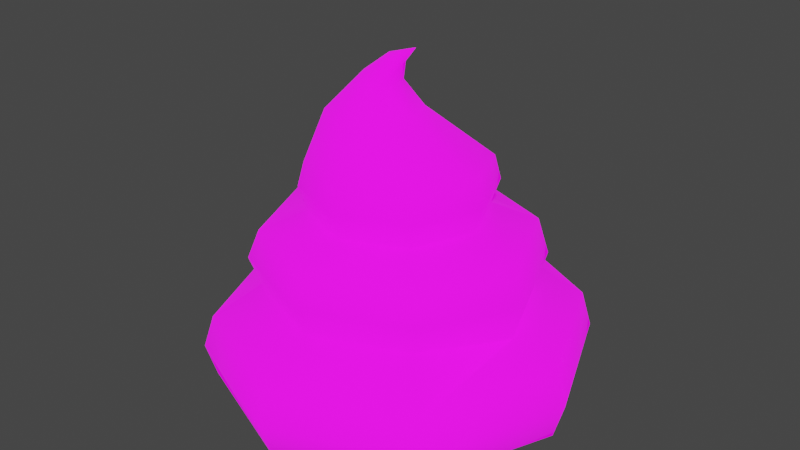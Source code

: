 # Source: cartoon-poop-hoax-props-shit.blend  (saved by Blender 2.92.15; exported with 4.5.12 LTS)
import bpy
from mathutils import Matrix  # noqa: F401  (used for matrix-valued properties, if any)

bpy.ops.wm.read_factory_settings(use_empty=True)
scene = bpy.context.scene
scene.name = 'Scene'

# ---- collections
col_collection = bpy.data.collections.new('Collection'); scene.collection.children.link(col_collection)

# ---- images (referenced by path relative to the original .blend; pixels are not part of the script)
import os
ASSET_DIR = os.environ.get("B2B_ASSET_DIR", "")  # directory of the original .blend (textures are referenced by path, not embedded)
HERE = os.path.dirname(os.path.abspath(__file__))  # packed textures are extracted next to this script under _unpacked/

def load_image(name, relpath, width, height, colorspace="sRGB"):
    """Load a texture the original file referenced (path relative to the .blend, or extracted next to this script)."""
    p = next((c for c in (os.path.join(HERE, relpath), os.path.join(ASSET_DIR, relpath)) if relpath and os.path.exists(c)), "")
    if p:
        img = bpy.data.images.load(p, check_existing=True)
        img.name = name
    else:  # same state as the original file: an image datablock whose file is absent (Cycles renders it pink)
        img = bpy.data.images.new(name, width, height)
        img.source = "FILE"
        img.filepath = "//" + (relpath or name)
    img.colorspace_settings.name = colorspace
    return img
img_jn_bian01_png = load_image('jn_bian01.png', 'textures/jn_bian01.png', 1024, 1024, 'sRGB')
img_jn_bian01_png_001 = load_image('jn_bian01.png.001', 'textures/jn_bian01.png', 1024, 1024, 'Linear Rec.709')

# ---- materials (node trees are filled in below, after node groups)
mat_material__86 = bpy.data.materials.new('Material__86')
mat_material__86.use_transparent_shadow = False

# ---- material node trees
mat_material__86.use_nodes = True; mat_material__86.node_tree.nodes.clear()
_N = mat_material__86.node_tree.nodes; _L = mat_material__86.node_tree.links
n0 = _N.new('ShaderNodeBsdfPrincipled'); n0.name = 'Principled BSDF'; n0.location = (10, 300)
n0.distribution = 'GGX'
n0.subsurface_method = 'BURLEY'
n0.inputs[2].default_value = 1.0
n0.inputs[3].default_value = 1.45
n0.inputs[28].default_value = 1.0
n1 = _N.new('ShaderNodeOutputMaterial'); n1.name = 'Material Output'; n1.location = (300, 300)
n2 = _N.new('ShaderNodeTexImage'); n2.name = 'Image Texture'; n2.location = (0, 0)
n2.image = img_jn_bian01_png
n3 = _N.new('ShaderNodeTexImage'); n3.name = 'Image Texture.001'; n3.location = (0, 0)
n3.image = img_jn_bian01_png_001
n4 = _N.new('ShaderNodeTexImage'); n4.name = 'Image Texture.002'; n4.location = (0, 0)
_L.new(n0.outputs[0], n1.inputs[0])
_L.new(n2.outputs[0], n0.inputs[0])
_L.new(n3.outputs[0], n0.inputs[27])
n1.is_active_output = True

# ---- world
world_world = bpy.data.worlds.new('World'); scene.world = world_world
world_world.use_nodes = True; world_world.node_tree.nodes.clear()
_N = world_world.node_tree.nodes; _L = world_world.node_tree.links
n0 = _N.new('ShaderNodeOutputWorld'); n0.name = 'World Output'; n0.location = (300, 300)
n1 = _N.new('ShaderNodeBackground'); n1.name = 'Background'; n1.location = (10, 300)
n1.inputs[0].default_value = (0.05088, 0.05088, 0.05088, 1.0)
_L.new(n1.outputs[0], n0.inputs[0])
n0.is_active_output = True
world_world.color = (0.05088, 0.05088, 0.05088)
world_world.use_sun_shadow = False
world_world.sun_shadow_jitter_overblur = 0.0

# ---- meshes
me_000_0_0 = bpy.data.meshes.new('000-0-0')
me_000_0_0.from_pydata([(-0.4771, 4.128, 0.0), (2.258, 2.993, 0.0), (-0.4771, 0.2654, 2.123), (3.393, 0.2654, 0.0), (4.07, 4.805, 0.6274), (5.948, 0.2654, 0.6274), (4.329, 5.064, 1.918), (-0.4771, 6.684, 0.6274), (2.258, -2.469, 0.0), (-0.4771, -3.604, 0.0), (-3.205, -2.469, 0.0), (-0.4771, -6.16, 0.6274), (4.07, -4.281, 0.6274), (-4.34, 0.2654, 0.0), (-3.205, 2.993, 0.0), (-6.896, 0.2654, 0.6274), (-5.017, 4.805, 0.6274), (-5.017, -4.281, 0.6274), (-0.4771, -6.531, 1.792), (-5.276, -4.54, 1.792), (-7.267, 0.2654, 1.792), (-5.276, 5.064, 2.105), (-0.4771, 7.056, 2.105), (4.07, 4.805, 3.215), (6.32, 0.2654, 1.918), (4.329, -4.54, 1.792), (-0.4771, -6.16, 2.968), (-5.017, -4.281, 2.968), (-6.896, 0.2654, 2.968), (-5.017, 4.805, 3.559), (-0.4771, 6.684, 3.559), (-3.789, 3.578, 4.162), (-0.4771, 4.951, 4.162), (2.842, 3.578, 3.601), (5.948, 0.2654, 3.215), (4.07, -4.281, 2.968), (2.842, -3.053, 4.162), (-0.4771, -4.427, 4.162), (-3.789, -3.053, 4.162), (-5.163, 0.2654, 4.162), (-4.075, -3.339, 5.194), (-0.4771, -4.832, 5.194), (-3.789, -3.053, 6.213), (-0.4771, -4.427, 6.213), (3.127, -3.339, 5.194), (-5.568, 0.2654, 5.194), (-4.075, 3.863, 5.146), (-0.4771, 5.356, 5.146), (3.127, 3.863, 4.892), (4.216, 0.2654, 3.601), (4.621, 0.2654, 4.892), (2.842, 3.578, 6.213), (-0.4771, 4.951, 6.123), (-3.789, 3.578, 6.123), (-5.163, 0.2654, 6.213), (-2.621, -1.885, 6.895), (-0.4771, -2.768, 6.895), (1.674, -1.885, 6.895), (2.842, -3.053, 6.213), (4.216, 0.2654, 6.213), (1.674, 2.409, 6.895), (2.556, 0.2654, 6.895), (1.886, 2.622, 7.758), (2.868, 0.2654, 7.758), (-0.4771, 3.292, 6.66), (-0.4771, 3.604, 7.631), (-2.833, 2.622, 7.631), (-2.621, 2.409, 6.66), (-3.504, 0.2654, 6.895), (-2.833, -2.098, 7.758), (-3.816, 0.2654, 7.758), (-2.674, 2.462, 8.614), (-0.4771, 3.372, 8.614), (1.727, 2.462, 8.614), (-1.194, 1.467, 10.33), (-2.322, 1.002, 10.33), (-2.794, -0.1329, 10.33), (-3.583, 0.2654, 8.614), (-2.322, -1.261, 10.33), (-2.674, -1.938, 8.614), (-1.194, -1.733, 10.33), (-1.619, -0.4648, 11.35), (-1.818, 0.09279, 11.39), (-1.619, 0.6437, 11.35), (-1.128, 0.8495, 11.26), (-0.0589, 1.002, 10.33), (2.636, 0.2654, 8.614), (1.727, -1.938, 8.614), (1.886, -2.098, 7.758), (-0.4771, -3.08, 7.758), (-0.4771, -2.848, 8.614), (-0.0589, -1.261, 10.33), (-1.128, -0.6705, 11.26), (-0.8687, 0.06624, 12.04), (-0.9483, 0.3118, 12.09), (-0.8687, 0.5641, 12.04), (-0.6828, 0.6504, 11.93), (-0.0589, 0.5375, 12.35), (-0.6828, -0.02004, 11.93), (-0.643, -0.4648, 11.18), (-0.4903, 0.06624, 11.82), (-0.4107, 0.3118, 11.78), (-0.4903, 0.5641, 11.82), (-0.4439, 0.09279, 11.14), (-0.643, 0.6437, 11.18), (0.4057, -0.1329, 10.33)], [], [(0, 1, 2), (2, 1, 3), (1, 4, 3), (3, 4, 5), (5, 4, 6), (6, 4, 7), (4, 1, 7), (1, 0, 7), (5, 8, 3), (3, 8, 2), (8, 9, 2), (2, 9, 10), (10, 9, 11), (11, 9, 12), (9, 8, 12), (12, 8, 5), (10, 13, 2), (2, 13, 14), (13, 15, 14), (15, 16, 14), (16, 0, 14), (7, 0, 16), (0, 2, 14), (15, 13, 17), (13, 10, 17), (10, 11, 17), (11, 18, 17), (18, 19, 17), (17, 19, 15), (19, 20, 15), (15, 20, 16), (20, 21, 16), (16, 21, 7), (21, 22, 7), (7, 22, 6), (22, 23, 6), (23, 24, 6), (6, 24, 5), (24, 25, 5), (5, 25, 12), (12, 25, 11), (11, 25, 18), (25, 26, 18), (26, 27, 18), (18, 27, 19), (27, 28, 19), (19, 28, 20), (20, 28, 21), (28, 29, 21), (21, 29, 30), (29, 31, 30), (31, 32, 30), (30, 32, 23), (32, 33, 23), (33, 34, 23), (23, 34, 24), (34, 35, 24), (24, 35, 25), (25, 35, 26), (35, 36, 26), (36, 37, 26), (26, 37, 27), (37, 38, 27), (27, 38, 28), (38, 39, 28), (28, 39, 29), (39, 31, 29), (21, 30, 22), (30, 23, 22), (39, 38, 40), (38, 41, 40), (40, 41, 42), (42, 41, 43), (43, 41, 44), (41, 37, 44), (44, 37, 36), (38, 37, 41), (42, 45, 40), (40, 45, 39), (39, 45, 31), (45, 46, 31), (31, 46, 32), (46, 47, 32), (47, 48, 32), (32, 48, 33), (48, 49, 33), (33, 49, 34), (34, 49, 35), (35, 49, 36), (49, 50, 36), (36, 50, 44), (49, 48, 50), (50, 48, 51), (48, 47, 51), (51, 47, 52), (47, 46, 52), (52, 46, 53), (46, 45, 53), (53, 45, 54), (45, 42, 54), (54, 42, 55), (55, 42, 56), (42, 43, 56), (56, 43, 57), (57, 43, 58), (43, 44, 58), (58, 44, 59), (44, 50, 59), (50, 51, 59), (51, 60, 59), (59, 60, 61), (60, 62, 61), (62, 63, 61), (63, 57, 61), (57, 58, 61), (61, 58, 59), (51, 64, 60), (60, 64, 65), (65, 64, 66), (64, 67, 66), (66, 67, 68), (67, 53, 68), (53, 54, 68), (54, 55, 68), (55, 69, 68), (69, 70, 68), (68, 70, 66), (70, 71, 66), (71, 72, 66), (66, 72, 65), (72, 62, 65), (65, 62, 60), (51, 52, 64), (64, 52, 67), (52, 53, 67), (72, 73, 62), (73, 63, 62), (73, 72, 74), (74, 72, 75), (72, 71, 75), (75, 71, 76), (71, 77, 76), (76, 77, 78), (77, 79, 78), (79, 80, 78), (80, 81, 78), (78, 81, 76), (81, 82, 76), (82, 83, 76), (76, 83, 75), (83, 84, 75), (75, 84, 74), (84, 85, 74), (74, 85, 73), (85, 86, 73), (73, 86, 63), (86, 87, 63), (87, 88, 63), (63, 88, 57), (57, 88, 56), (88, 89, 56), (56, 89, 55), (55, 89, 69), (89, 79, 69), (69, 79, 70), (79, 77, 70), (70, 77, 71), (79, 89, 90), (89, 88, 90), (88, 87, 90), (87, 91, 90), (90, 91, 80), (91, 92, 80), (80, 92, 81), (92, 93, 81), (93, 94, 81), (81, 94, 82), (94, 95, 82), (82, 95, 83), (95, 96, 83), (83, 96, 84), (79, 90, 80), (96, 95, 97), (95, 94, 97), (94, 93, 97), (97, 93, 98), (93, 92, 98), (98, 92, 99), (92, 91, 99), (99, 100, 98), (98, 100, 97), (100, 101, 97), (97, 101, 102), (101, 103, 102), (103, 104, 102), (102, 104, 84), (104, 85, 84), (100, 99, 101), (101, 99, 103), (99, 105, 103), (103, 105, 104), (104, 105, 85), (85, 105, 86), (86, 105, 87), (87, 105, 91), (105, 99, 91), (97, 102, 96), (102, 84, 96)])
me_000_0_0.polygons.foreach_set('use_smooth', [True] * 208)
_uv = me_000_0_0.uv_layers.new(name='UV0')
_uv.uv.foreach_set('vector', [0.5001, 0.09396, 0.6761, 0.09396, 0.5001, 0.0354, 0.5001, 0.0354, 0.6761, 0.09396, 0.7491, 0.09396, 0.6761, 0.09396, 0.7926, 0.1344, 0.7491, 0.09396, 0.7491, 0.09396, 0.7926, 0.1344, 0.9138, 0.1344, 0.9138, 0.1344, 0.7926, 0.1344, 0.7926, 0.2099, 0.7926, 0.2099, 0.7926, 0.1344, 0.5001, 0.1344, 0.7926, 0.1344, 0.6761, 0.09396, 0.5001, 0.1344, 0.6761, 0.09396, 0.5001, 0.09396, 0.5001, 0.1344, 0.9138, 0.1344, 0.6761, 0.09396, 0.7491, 0.09396, 0.7491, 0.09396, 0.6761, 0.09396, 0.5001, 0.0354, 0.6761, 0.09396, 0.5001, 0.09396, 0.5001, 0.0354, 0.5001, 0.0354, 0.5001, 0.09396, 0.3239, 0.09396, 0.3239, 0.09396, 0.5001, 0.09396, 0.5001, 0.1344, 0.5001, 0.1344, 0.5001, 0.09396, 0.7926, 0.1344, 0.5001, 0.09396, 0.6761, 0.09396, 0.7926, 0.1344, 0.7926, 0.1344, 0.6761, 0.09396, 0.9138, 0.1344, 0.3239, 0.09396, 0.2509, 0.09396, 0.5001, 0.0354, 0.5001, 0.0354, 0.2509, 0.09396, 0.3239, 0.09396, 0.2509, 0.09396, 0.0862, 0.1344, 0.3239, 0.09396, 0.0862, 0.1344, 0.2074, 0.1344, 0.3239, 0.09396, 0.2074, 0.1344, 0.5001, 0.09396, 0.3239, 0.09396, 0.5001, 0.1344, 0.5001, 0.09396, 0.2074, 0.1344, 0.5001, 0.09396, 0.5001, 0.0354, 0.3239, 0.09396, 0.0862, 0.1344, 0.2509, 0.09396, 0.2074, 0.1344, 0.2509, 0.09396, 0.3239, 0.09396, 0.2074, 0.1344, 0.3239, 0.09396, 0.5001, 0.1344, 0.2074, 0.1344, 0.5001, 0.1344, 0.5001, 0.2099, 0.2074, 0.1344, 0.5001, 0.2099, 0.2074, 0.2099, 0.2074, 0.1344, 0.2074, 0.1344, 0.2074, 0.2099, 0.0862, 0.1344, 0.2074, 0.2099, 0.0862, 0.2099, 0.0862, 0.1344, 0.0862, 0.1344, 0.0862, 0.2099, 0.2074, 0.1344, 0.0862, 0.2099, 0.2074, 0.2099, 0.2074, 0.1344, 0.2074, 0.1344, 0.2074, 0.2099, 0.5001, 0.1344, 0.2074, 0.2099, 0.5001, 0.2099, 0.5001, 0.1344, 0.5001, 0.1344, 0.5001, 0.2099, 0.7926, 0.2099, 0.5001, 0.2099, 0.7926, 0.2853, 0.7926, 0.2099, 0.7926, 0.2853, 0.9138, 0.2099, 0.7926, 0.2099, 0.7926, 0.2099, 0.9138, 0.2099, 0.9138, 0.1344, 0.9138, 0.2099, 0.7926, 0.2099, 0.9138, 0.1344, 0.9138, 0.1344, 0.7926, 0.2099, 0.7926, 0.1344, 0.7926, 0.1344, 0.7926, 0.2099, 0.5001, 0.1344, 0.5001, 0.1344, 0.7926, 0.2099, 0.5001, 0.2099, 0.7926, 0.2099, 0.5001, 0.2853, 0.5001, 0.2099, 0.5001, 0.2853, 0.2074, 0.2853, 0.5001, 0.2099, 0.5001, 0.2099, 0.2074, 0.2853, 0.2074, 0.2099, 0.2074, 0.2853, 0.0862, 0.2853, 0.2074, 0.2099, 0.2074, 0.2099, 0.0862, 0.2853, 0.0862, 0.2099, 0.0862, 0.2099, 0.0862, 0.2853, 0.2074, 0.2099, 0.0862, 0.2853, 0.2074, 0.2853, 0.2074, 0.2099, 0.2074, 0.2099, 0.2074, 0.2853, 0.5001, 0.2853, 0.2074, 0.2853, 0.2864, 0.3623, 0.5001, 0.2853, 0.2864, 0.3623, 0.5001, 0.3623, 0.5001, 0.2853, 0.5001, 0.2853, 0.5001, 0.3623, 0.7926, 0.2853, 0.5001, 0.3623, 0.7136, 0.3623, 0.7926, 0.2853, 0.7136, 0.3623, 0.9138, 0.2853, 0.7926, 0.2853, 0.7926, 0.2853, 0.9138, 0.2853, 0.9138, 0.2099, 0.9138, 0.2853, 0.7926, 0.2853, 0.9138, 0.2099, 0.9138, 0.2099, 0.7926, 0.2853, 0.7926, 0.2099, 0.7926, 0.2099, 0.7926, 0.2853, 0.5001, 0.2853, 0.7926, 0.2853, 0.7136, 0.3623, 0.5001, 0.2853, 0.7136, 0.3623, 0.5001, 0.3623, 0.5001, 0.2853, 0.5001, 0.2853, 0.5001, 0.3623, 0.2074, 0.2853, 0.5001, 0.3623, 0.2864, 0.3623, 0.2074, 0.2853, 0.2074, 0.2853, 0.2864, 0.3623, 0.0862, 0.2853, 0.2864, 0.3623, 0.1979, 0.3623, 0.0862, 0.2853, 0.0862, 0.2853, 0.1979, 0.3623, 0.2074, 0.2853, 0.1979, 0.3623, 0.2864, 0.3623, 0.2074, 0.2853, 0.2074, 0.2099, 0.5001, 0.2853, 0.5001, 0.2099, 0.5001, 0.2853, 0.7926, 0.2853, 0.5001, 0.2099, 0.1979, 0.3623, 0.2864, 0.3623, 0.2864, 0.4284, 0.2864, 0.3623, 0.5001, 0.4284, 0.2864, 0.4284, 0.2864, 0.4284, 0.5001, 0.4284, 0.2864, 0.4946, 0.2864, 0.4946, 0.5001, 0.4284, 0.5001, 0.4946, 0.5001, 0.4946, 0.5001, 0.4284, 0.7136, 0.4284, 0.5001, 0.4284, 0.5001, 0.3623, 0.7136, 0.4284, 0.7136, 0.4284, 0.5001, 0.3623, 0.7136, 0.3623, 0.2864, 0.3623, 0.5001, 0.3623, 0.5001, 0.4284, 0.2864, 0.4946, 0.1979, 0.4284, 0.2864, 0.4284, 0.2864, 0.4284, 0.1979, 0.4284, 0.1979, 0.3623, 0.1979, 0.3623, 0.1979, 0.4284, 0.2864, 0.3623, 0.1979, 0.4284, 0.2864, 0.4284, 0.2864, 0.3623, 0.2864, 0.3623, 0.2864, 0.4284, 0.5001, 0.3623, 0.2864, 0.4284, 0.5001, 0.4284, 0.5001, 0.3623, 0.5001, 0.4284, 0.7136, 0.4284, 0.5001, 0.3623, 0.5001, 0.3623, 0.7136, 0.4284, 0.7136, 0.3623, 0.7136, 0.4284, 0.8021, 0.3623, 0.7136, 0.3623, 0.7136, 0.3623, 0.8021, 0.3623, 0.9138, 0.2853, 0.9138, 0.2853, 0.8021, 0.3623, 0.7926, 0.2853, 0.7926, 0.2853, 0.8021, 0.3623, 0.7136, 0.3623, 0.8021, 0.3623, 0.8021, 0.4284, 0.7136, 0.3623, 0.7136, 0.3623, 0.8021, 0.4284, 0.7136, 0.4284, 0.8021, 0.3623, 0.7136, 0.4284, 0.8021, 0.4284, 0.8021, 0.4284, 0.7136, 0.4284, 0.7136, 0.4946, 0.7136, 0.4284, 0.5001, 0.4284, 0.7136, 0.4946, 0.7136, 0.4946, 0.5001, 0.4284, 0.5001, 0.4946, 0.5001, 0.4284, 0.2864, 0.4284, 0.5001, 0.4946, 0.5001, 0.4946, 0.2864, 0.4284, 0.2864, 0.4946, 0.2864, 0.4284, 0.1979, 0.4284, 0.2864, 0.4946, 0.2864, 0.4946, 0.1979, 0.4284, 0.1979, 0.4946, 0.1979, 0.4284, 0.2864, 0.4946, 0.1979, 0.4946, 0.1979, 0.4946, 0.2864, 0.4946, 0.3582, 0.5481, 0.3582, 0.5481, 0.2864, 0.4946, 0.5001, 0.5481, 0.2864, 0.4946, 0.5001, 0.4946, 0.5001, 0.5481, 0.5001, 0.5481, 0.5001, 0.4946, 0.6418, 0.5481, 0.6418, 0.5481, 0.5001, 0.4946, 0.7136, 0.4946, 0.5001, 0.4946, 0.7136, 0.4284, 0.7136, 0.4946, 0.7136, 0.4946, 0.7136, 0.4284, 0.8021, 0.4946, 0.7136, 0.4284, 0.8021, 0.4284, 0.8021, 0.4946, 0.8021, 0.4284, 0.7136, 0.4946, 0.8021, 0.4946, 0.7136, 0.4946, 0.6418, 0.5481, 0.8021, 0.4946, 0.8021, 0.4946, 0.6418, 0.5481, 0.7006, 0.5481, 0.6418, 0.5481, 0.6418, 0.5987, 0.7006, 0.5481, 0.6418, 0.5987, 0.7006, 0.5987, 0.7006, 0.5481, 0.7006, 0.5987, 0.6418, 0.5481, 0.7006, 0.5481, 0.6418, 0.5481, 0.7136, 0.4946, 0.7006, 0.5481, 0.7006, 0.5481, 0.7136, 0.4946, 0.8021, 0.4946, 0.7136, 0.4946, 0.5001, 0.5481, 0.6418, 0.5481, 0.6418, 0.5481, 0.5001, 0.5481, 0.5001, 0.5987, 0.5001, 0.5987, 0.5001, 0.5481, 0.3582, 0.5987, 0.5001, 0.5481, 0.3582, 0.5481, 0.3582, 0.5987, 0.3582, 0.5987, 0.3582, 0.5481, 0.2994, 0.5481, 0.3582, 0.5481, 0.2864, 0.4946, 0.2994, 0.5481, 0.2864, 0.4946, 0.1979, 0.4946, 0.2994, 0.5481, 0.1979, 0.4946, 0.3582, 0.5481, 0.2994, 0.5481, 0.3582, 0.5481, 0.3582, 0.5987, 0.2994, 0.5481, 0.3582, 0.5987, 0.2994, 0.5987, 0.2994, 0.5481, 0.2994, 0.5481, 0.2994, 0.5987, 0.3582, 0.5987, 0.2994, 0.5987, 0.3582, 0.6493, 0.3582, 0.5987, 0.3582, 0.6493, 0.5001, 0.6493, 0.3582, 0.5987, 0.3582, 0.5987, 0.5001, 0.6493, 0.5001, 0.5987, 0.5001, 0.6493, 0.6418, 0.5987, 0.5001, 0.5987, 0.5001, 0.5987, 0.6418, 0.5987, 0.6418, 0.5481, 0.7136, 0.4946, 0.5001, 0.4946, 0.5001, 0.5481, 0.5001, 0.5481, 0.5001, 0.4946, 0.3582, 0.5481, 0.5001, 0.4946, 0.2864, 0.4946, 0.3582, 0.5481, 0.5001, 0.6493, 0.6418, 0.6493, 0.6418, 0.5987, 0.6418, 0.6493, 0.7006, 0.5987, 0.6418, 0.5987, 0.6418, 0.6493, 0.5001, 0.6493, 0.4537, 0.7597, 0.4537, 0.7597, 0.5001, 0.6493, 0.3808, 0.7597, 0.5001, 0.6493, 0.3582, 0.6493, 0.3808, 0.7597, 0.3808, 0.7597, 0.3582, 0.6493, 0.3506, 0.7597, 0.3582, 0.6493, 0.2994, 0.6493, 0.3506, 0.7597, 0.3506, 0.7597, 0.2994, 0.6493, 0.3808, 0.7597, 0.2994, 0.6493, 0.3582, 0.6493, 0.3808, 0.7597, 0.3582, 0.6493, 0.4537, 0.7597, 0.3808, 0.7597, 0.4537, 0.7597, 0.4481, 0.8329, 0.3808, 0.7597, 0.3808, 0.7597, 0.4481, 0.8329, 0.3506, 0.7597, 0.4481, 0.8329, 0.433, 0.8329, 0.3506, 0.7597, 0.433, 0.8329, 0.4481, 0.8329, 0.3506, 0.7597, 0.3506, 0.7597, 0.4481, 0.8329, 0.3808, 0.7597, 0.4481, 0.8329, 0.4846, 0.8329, 0.3808, 0.7597, 0.3808, 0.7597, 0.4846, 0.8329, 0.4537, 0.7597, 0.4846, 0.8329, 0.5267, 0.7597, 0.4537, 0.7597, 0.4537, 0.7597, 0.5267, 0.7597, 0.6418, 0.6493, 0.5267, 0.7597, 0.7006, 0.6493, 0.6418, 0.6493, 0.6418, 0.6493, 0.7006, 0.6493, 0.7006, 0.5987, 0.7006, 0.6493, 0.6418, 0.6493, 0.7006, 0.5987, 0.6418, 0.6493, 0.6418, 0.5987, 0.7006, 0.5987, 0.7006, 0.5987, 0.6418, 0.5987, 0.6418, 0.5481, 0.6418, 0.5481, 0.6418, 0.5987, 0.5001, 0.5481, 0.6418, 0.5987, 0.5001, 0.5987, 0.5001, 0.5481, 0.5001, 0.5481, 0.5001, 0.5987, 0.3582, 0.5481, 0.3582, 0.5481, 0.5001, 0.5987, 0.3582, 0.5987, 0.5001, 0.5987, 0.3582, 0.6493, 0.3582, 0.5987, 0.3582, 0.5987, 0.3582, 0.6493, 0.2994, 0.5987, 0.3582, 0.6493, 0.2994, 0.6493, 0.2994, 0.5987, 0.2994, 0.5987, 0.2994, 0.6493, 0.3582, 0.6493, 0.3582, 0.6493, 0.5001, 0.5987, 0.5001, 0.6493, 0.5001, 0.5987, 0.6418, 0.5987, 0.5001, 0.6493, 0.6418, 0.5987, 0.6418, 0.6493, 0.5001, 0.6493, 0.6418, 0.6493, 0.5267, 0.7597, 0.5001, 0.6493, 0.5001, 0.6493, 0.5267, 0.7597, 0.4537, 0.7597, 0.5267, 0.7597, 0.4846, 0.8329, 0.4537, 0.7597, 0.4537, 0.7597, 0.4846, 0.8329, 0.4481, 0.8329, 0.4846, 0.8329, 0.4818, 0.8694, 0.4481, 0.8329, 0.4818, 0.8694, 0.4742, 0.8694, 0.4481, 0.8329, 0.4481, 0.8329, 0.4742, 0.8694, 0.433, 0.8329, 0.4742, 0.8694, 0.4818, 0.8694, 0.433, 0.8329, 0.433, 0.8329, 0.4818, 0.8694, 0.4481, 0.8329, 0.4818, 0.8694, 0.5001, 0.8694, 0.4481, 0.8329, 0.4481, 0.8329, 0.5001, 0.8694, 0.4846, 0.8329, 0.3582, 0.6493, 0.5001, 0.6493, 0.4537, 0.7597, 0.5001, 0.8694, 0.4818, 0.8694, 0.5155, 0.906, 0.4818, 0.8694, 0.4742, 0.8694, 0.5155, 0.906, 0.4742, 0.8694, 0.4818, 0.8694, 0.5155, 0.906, 0.5155, 0.906, 0.4818, 0.8694, 0.5001, 0.8694, 0.4818, 0.8694, 0.4846, 0.8329, 0.5001, 0.8694, 0.5001, 0.8694, 0.4846, 0.8329, 0.5211, 0.8329, 0.4846, 0.8329, 0.5267, 0.7597, 0.5211, 0.8329, 0.5211, 0.8329, 0.5183, 0.8694, 0.5001, 0.8694, 0.5001, 0.8694, 0.5183, 0.8694, 0.5155, 0.906, 0.5183, 0.8694, 0.5258, 0.8694, 0.5155, 0.906, 0.5155, 0.906, 0.5258, 0.8694, 0.5183, 0.8694, 0.5258, 0.8694, 0.5362, 0.8329, 0.5183, 0.8694, 0.5362, 0.8329, 0.5211, 0.8329, 0.5183, 0.8694, 0.5183, 0.8694, 0.5211, 0.8329, 0.4846, 0.8329, 0.5211, 0.8329, 0.5267, 0.7597, 0.4846, 0.8329, 0.5183, 0.8694, 0.5211, 0.8329, 0.5258, 0.8694, 0.5258, 0.8694, 0.5211, 0.8329, 0.5362, 0.8329, 0.5211, 0.8329, 0.5569, 0.7597, 0.5362, 0.8329, 0.5362, 0.8329, 0.5569, 0.7597, 0.5211, 0.8329, 0.5211, 0.8329, 0.5569, 0.7597, 0.5267, 0.7597, 0.5267, 0.7597, 0.5569, 0.7597, 0.7006, 0.6493, 0.7006, 0.6493, 0.5569, 0.7597, 0.6418, 0.6493, 0.6418, 0.6493, 0.5569, 0.7597, 0.5267, 0.7597, 0.5569, 0.7597, 0.5211, 0.8329, 0.5267, 0.7597, 0.5155, 0.906, 0.5183, 0.8694, 0.5001, 0.8694, 0.5183, 0.8694, 0.4846, 0.8329, 0.5001, 0.8694])
me_000_0_0.materials.append(mat_material__86)
me_000_0_0.use_remesh_fix_poles = True
me_000_0_0.use_remesh_preserve_attributes = False
me_000_0_0.use_mirror_vertex_groups = False
me_000_0_0.update()
me_000_0_0.normals_split_custom_set([tuple(v) for v in zip(*[iter([3.109e-05, -0.03939, -0.9992, -0.02781, -0.02781, -0.9992, 0.0001194, -0.0001194, -1.0, 0.0001194, -0.0001194, -1.0, -0.02781, -0.02781, -0.9992, -0.03913, 0.0002442, -0.9992, -0.02781, -0.02781, -0.9992, 0.5301, 0.5301, -0.6618, -0.03913, 0.0002442, -0.9992, -0.03913, 0.0002442, -0.9992, 0.5301, 0.5301, -0.6618, 0.7439, -2.922e-06, -0.6683, 0.7439, -2.922e-06, -0.6683, 0.5301, 0.5301, -0.6618, 0.7071, 0.7071, -0.00217, 0.7071, 0.7071, -0.00217, 0.5301, 0.5301, -0.6618, 8.195e-06, 0.7555, -0.6552, 0.5301, 0.5301, -0.6618, -0.02781, -0.02781, -0.9992, 8.195e-06, 0.7555, -0.6552, -0.02781, -0.02781, -0.9992, 3.109e-05, -0.03939, -0.9992, 8.195e-06, 0.7555, -0.6552, 0.7439, -2.922e-06, -0.6683, -0.02782, 0.02783, -0.9992, -0.03913, 0.0002442, -0.9992, -0.03913, 0.0002442, -0.9992, -0.02782, 0.02783, -0.9992, 0.0001194, -0.0001194, -1.0, -0.02782, 0.02783, -0.9992, -0.0001579, 0.03939, -0.9992, 0.0001194, -0.0001194, -1.0, 0.0001194, -0.0001194, -1.0, -0.0001579, 0.03939, -0.9992, 0.02779, 0.02779, -0.9992, 0.02779, 0.02779, -0.9992, -0.0001579, 0.03939, -0.9992, 0.003753, -0.738, -0.6747, 0.003753, -0.738, -0.6747, -0.0001579, 0.03939, -0.9992, 0.524, -0.524, -0.6715, -0.0001579, 0.03939, -0.9992, -0.02782, 0.02783, -0.9992, 0.524, -0.524, -0.6715, 0.524, -0.524, -0.6715, -0.02782, 0.02783, -0.9992, 0.7439, -2.922e-06, -0.6683, 0.02779, 0.02779, -0.9992, 0.03938, 3.18e-05, -0.9992, 0.0001194, -0.0001194, -1.0, 0.0001194, -0.0001194, -1.0, 0.03938, 3.18e-05, -0.9992, 0.02778, -0.02778, -0.9992, 0.03938, 3.18e-05, -0.9992, -0.7439, 0.003764, -0.6683, 0.02778, -0.02778, -0.9992, -0.7439, 0.003764, -0.6683, -0.5282, 0.5362, -0.6585, 0.02778, -0.02778, -0.9992, -0.5282, 0.5362, -0.6585, 3.109e-05, -0.03939, -0.9992, 0.02778, -0.02778, -0.9992, 8.195e-06, 0.7555, -0.6552, 3.109e-05, -0.03939, -0.9992, -0.5282, 0.5362, -0.6585, 3.109e-05, -0.03939, -0.9992, 0.0001194, -0.0001194, -1.0, 0.02778, -0.02778, -0.9992, -0.7439, 0.003764, -0.6683, 0.03938, 3.18e-05, -0.9992, -0.5206, -0.5232, -0.6747, 0.03938, 3.18e-05, -0.9992, 0.02779, 0.02779, -0.9992, -0.5206, -0.5232, -0.6747, 0.02779, 0.02779, -0.9992, 0.003753, -0.738, -0.6747, -0.5206, -0.5232, -0.6747, 0.003753, -0.738, -0.6747, 3.807e-05, -1.0, -0.002089, -0.5206, -0.5232, -0.6747, 3.807e-05, -1.0, -0.002089, -0.7071, -0.7071, -0.002218, -0.5206, -0.5232, -0.6747, -0.5206, -0.5232, -0.6747, -0.7071, -0.7071, -0.002218, -0.7439, 0.003764, -0.6683, -0.7071, -0.7071, -0.002218, -1.0, 1.252e-05, -0.006568, -0.7439, 0.003764, -0.6683, -0.7439, 0.003764, -0.6683, -1.0, 1.252e-05, -0.006568, -0.5282, 0.5362, -0.6585, -1.0, 1.252e-05, -0.006568, -0.7071, 0.7071, 0.006566, -0.5282, 0.5362, -0.6585, -0.5282, 0.5362, -0.6585, -0.7071, 0.7071, 0.006566, 8.195e-06, 0.7555, -0.6552, -0.7071, 0.7071, 0.006566, -2.971e-05, 1.0, 0.006566, 8.195e-06, 0.7555, -0.6552, 8.195e-06, 0.7555, -0.6552, -2.971e-05, 1.0, 0.006566, 0.7071, 0.7071, -0.00217, -2.971e-05, 1.0, 0.006566, 0.5488, 0.5315, 0.6452, 0.7071, 0.7071, -0.00217, 0.5488, 0.5315, 0.6452, 1.0, -4.187e-05, 0.002168, 0.7071, 0.7071, -0.00217, 0.7071, 0.7071, -0.00217, 1.0, -4.187e-05, 0.002168, 0.7439, -2.922e-06, -0.6683, 1.0, -4.187e-05, 0.002168, 0.7071, -0.7071, -0.002185, 0.7439, -2.922e-06, -0.6683, 0.7439, -2.922e-06, -0.6683, 0.7071, -0.7071, -0.002185, 0.524, -0.524, -0.6715, 0.524, -0.524, -0.6715, 0.7071, -0.7071, -0.002185, 0.003753, -0.738, -0.6747, 0.003753, -0.738, -0.6747, 0.7071, -0.7071, -0.002185, 3.807e-05, -1.0, -0.002089, 0.7071, -0.7071, -0.002185, -0.001912, -0.8298, 0.558, 3.807e-05, -1.0, -0.002089, -0.001912, -0.8298, 0.558, -0.5861, -0.5874, 0.5581, 3.807e-05, -1.0, -0.002089, 3.807e-05, -1.0, -0.002089, -0.5861, -0.5874, 0.5581, -0.7071, -0.7071, -0.002218, -0.5861, -0.5874, 0.5581, -0.8269, -0.0264, 0.5617, -0.7071, -0.7071, -0.002218, -0.7071, -0.7071, -0.002218, -0.8269, -0.0264, 0.5617, -1.0, 1.252e-05, -0.006568, -1.0, 1.252e-05, -0.006568, -0.8269, -0.0264, 0.5617, -0.7071, 0.7071, 0.006566, -0.8269, -0.0264, 0.5617, -0.5736, 0.5376, 0.6181, -0.7071, 0.7071, 0.006566, -0.7071, 0.7071, 0.006566, -0.5736, 0.5376, 0.6181, 0.01885, 0.7609, 0.6485, -0.5736, 0.5376, 0.6181, -0.6609, 0.5956, 0.4565, 0.01885, 0.7609, 0.6485, -0.6609, 0.5956, 0.4565, 0.03016, 0.8684, 0.495, 0.01885, 0.7609, 0.6485, 0.01885, 0.7609, 0.6485, 0.03016, 0.8684, 0.495, 0.5488, 0.5315, 0.6452, 0.03016, 0.8684, 0.495, 0.5917, 0.5491, 0.5903, 0.5488, 0.5315, 0.6452, 0.5917, 0.5491, 0.5903, 0.7667, -0.01508, 0.6419, 0.5488, 0.5315, 0.6452, 0.5488, 0.5315, 0.6452, 0.7667, -0.01508, 0.6419, 1.0, -4.187e-05, 0.002168, 0.7667, -0.01508, 0.6419, 0.567, -0.5817, 0.5832, 1.0, -4.187e-05, 0.002168, 1.0, -4.187e-05, 0.002168, 0.567, -0.5817, 0.5832, 0.7071, -0.7071, -0.002185, 0.7071, -0.7071, -0.002185, 0.567, -0.5817, 0.5832, -0.001912, -0.8298, 0.558, 0.567, -0.5817, 0.5832, 0.6487, -0.6633, 0.3731, -0.001912, -0.8298, 0.558, 0.6487, -0.6633, 0.3731, 0.003751, -0.9388, 0.3445, -0.001912, -0.8298, 0.558, -0.001912, -0.8298, 0.558, 0.003751, -0.9388, 0.3445, -0.5861, -0.5874, 0.5581, 0.003751, -0.9388, 0.3445, -0.6625, -0.6651, 0.3446, -0.5861, -0.5874, 0.5581, -0.5861, -0.5874, 0.5581, -0.6625, -0.6651, 0.3446, -0.8269, -0.0264, 0.5617, -0.6625, -0.6651, 0.3446, -0.9272, -0.03393, 0.3731, -0.8269, -0.0264, 0.5617, -0.8269, -0.0264, 0.5617, -0.9272, -0.03393, 0.3731, -0.5736, 0.5376, 0.6181, -0.9272, -0.03393, 0.3731, -0.6609, 0.5956, 0.4565, -0.5736, 0.5376, 0.6181, -0.7071, 0.7071, 0.006566, 0.01885, 0.7609, 0.6485, -2.971e-05, 1.0, 0.006566, 0.01885, 0.7609, 0.6485, 0.5488, 0.5315, 0.6452, -2.971e-05, 1.0, 0.006566, -0.9272, -0.03393, 0.3731, -0.6625, -0.6651, 0.3446, -0.7071, -0.7071, 0.002163, -0.6625, -0.6651, 0.3446, -0.0001908, -1.0, 0.00185, -0.7071, -0.7071, 0.002163, -0.7071, -0.7071, 0.002163, -0.0001908, -1.0, 0.00185, -0.5315, -0.5328, 0.6584, -0.5315, -0.5328, 0.6584, -0.0001908, -1.0, 0.00185, -0.001851, -0.7526, 0.6584, -0.001851, -0.7526, 0.6584, -0.0001908, -1.0, 0.00185, 0.7071, -0.707, 0.01094, -0.0001908, -1.0, 0.00185, 0.003751, -0.9388, 0.3445, 0.7071, -0.707, 0.01094, 0.7071, -0.707, 0.01094, 0.003751, -0.9388, 0.3445, 0.6487, -0.6633, 0.3731, -0.6625, -0.6651, 0.3446, 0.003751, -0.9388, 0.3445, -0.0001908, -1.0, 0.00185, -0.5315, -0.5328, 0.6584, -1.0, 3.467e-05, 0.002197, -0.7071, -0.7071, 0.002163, -0.7071, -0.7071, 0.002163, -1.0, 3.467e-05, 0.002197, -0.9272, -0.03393, 0.3731, -0.9272, -0.03393, 0.3731, -1.0, 3.467e-05, 0.002197, -0.6609, 0.5956, 0.4565, -1.0, 3.467e-05, 0.002197, -0.7071, 0.7071, -0.002149, -0.6609, 0.5956, 0.4565, -0.6609, 0.5956, 0.4565, -0.7071, 0.7071, -0.002149, 0.03016, 0.8684, 0.495, -0.7071, 0.7071, -0.002149, -4.711e-06, 1.0, 0.006552, 0.03016, 0.8684, 0.495, -4.711e-06, 1.0, 0.006552, 0.7017, 0.7124, -0.0109, 0.03016, 0.8684, 0.495, 0.03016, 0.8684, 0.495, 0.7017, 0.7124, -0.0109, 0.5917, 0.5491, 0.5903, 0.7017, 0.7124, -0.0109, 0.8321, -0.0151, 0.5545, 0.5917, 0.5491, 0.5903, 0.5917, 0.5491, 0.5903, 0.8321, -0.0151, 0.5545, 0.7667, -0.01508, 0.6419, 0.7667, -0.01508, 0.6419, 0.8321, -0.0151, 0.5545, 0.567, -0.5817, 0.5832, 0.567, -0.5817, 0.5832, 0.8321, -0.0151, 0.5545, 0.6487, -0.6633, 0.3731, 0.8321, -0.0151, 0.5545, 0.9999, -0.007542, -0.01093, 0.6487, -0.6633, 0.3731, 0.6487, -0.6633, 0.3731, 0.9999, -0.007542, -0.01093, 0.7071, -0.707, 0.01094, 0.8321, -0.0151, 0.5545, 0.7017, 0.7124, -0.0109, 0.9999, -0.007542, -0.01093, 0.9999, -0.007542, -0.01093, 0.7017, 0.7124, -0.0109, 0.5382, 0.5422, 0.6452, 0.7017, 0.7124, -0.0109, -4.711e-06, 1.0, 0.006552, 0.5382, 0.5422, 0.6452, 0.5382, 0.5422, 0.6452, -4.711e-06, 1.0, 0.006552, -0.003776, 0.7468, 0.665, -4.711e-06, 1.0, 0.006552, -0.7071, 0.7071, -0.002149, -0.003776, 0.7468, 0.665, -0.003776, 0.7468, 0.665, -0.7071, 0.7071, -0.002149, -0.5185, 0.5252, 0.6747, -0.7071, 0.7071, -0.002149, -1.0, 3.467e-05, 0.002197, -0.5185, 0.5252, 0.6747, -0.5185, 0.5252, 0.6747, -1.0, 3.467e-05, 0.002197, -0.7409, 0.01132, 0.6715, -1.0, 3.467e-05, 0.002197, -0.5315, -0.5328, 0.6584, -0.7409, 0.01132, 0.6715, -0.7409, 0.01132, 0.6715, -0.5315, -0.5328, 0.6584, -0.6195, -0.6154, 0.4873, -0.6195, -0.6154, 0.4873, -0.5315, -0.5328, 0.6584, -0.001886, -0.8732, 0.4874, -0.5315, -0.5328, 0.6584, -0.001851, -0.7526, 0.6584, -0.001886, -0.8732, 0.4874, -0.001886, -0.8732, 0.4874, -0.001851, -0.7526, 0.6584, 0.6168, -0.6181, 0.4873, 0.6168, -0.6181, 0.4873, -0.001851, -0.7526, 0.6584, 0.5448, -0.5315, 0.6485, -0.001851, -0.7526, 0.6584, 0.7071, -0.707, 0.01094, 0.5448, -0.5315, 0.6485, 0.5448, -0.5315, 0.6485, 0.7071, -0.707, 0.01094, 0.7751, 0.007544, 0.6318, 0.7071, -0.707, 0.01094, 0.9999, -0.007542, -0.01093, 0.7751, 0.007544, 0.6318, 0.9999, -0.007542, -0.01093, 0.5382, 0.5422, 0.6452, 0.7751, 0.007544, 0.6318, 0.5382, 0.5422, 0.6452, 0.6089, 0.6289, 0.4835, 0.7751, 0.007544, 0.6318, 0.7751, 0.007544, 0.6318, 0.6089, 0.6289, 0.4835, 0.8732, 1.121e-05, 0.4873, 0.6089, 0.6289, 0.4835, 0.7068, 0.7067, -0.03279, 0.8732, 1.121e-05, 0.4873, 0.7068, 0.7067, -0.03279, 0.9993, 5.632e-05, -0.03719, 0.8732, 1.121e-05, 0.4873, 0.9993, 5.632e-05, -0.03719, 0.6168, -0.6181, 0.4873, 0.8732, 1.121e-05, 0.4873, 0.6168, -0.6181, 0.4873, 0.5448, -0.5315, 0.6485, 0.8732, 1.121e-05, 0.4873, 0.8732, 1.121e-05, 0.4873, 0.5448, -0.5315, 0.6485, 0.7751, 0.007544, 0.6318, 0.5382, 0.5422, 0.6452, -0.01697, 0.8392, 0.5435, 0.6089, 0.6289, 0.4835, 0.6089, 0.6289, 0.4835, -0.01697, 0.8392, 0.5435, 1.302e-05, 0.9991, -0.0415, 1.302e-05, 0.9991, -0.0415, -0.01697, 0.8392, 0.5435, -0.7065, 0.7065, -0.0415, -0.01697, 0.8392, 0.5435, -0.5821, 0.6048, 0.5435, -0.7065, 0.7065, -0.0415, -0.7065, 0.7065, -0.0415, -0.5821, 0.6048, 0.5435, -0.8752, 0.01131, 0.4836, -0.5821, 0.6048, 0.5435, -0.5185, 0.5252, 0.6747, -0.8752, 0.01131, 0.4836, -0.5185, 0.5252, 0.6747, -0.7409, 0.01132, 0.6715, -0.8752, 0.01131, 0.4836, -0.7409, 0.01132, 0.6715, -0.6195, -0.6154, 0.4873, -0.8752, 0.01131, 0.4836, -0.6195, -0.6154, 0.4873, -0.7066, -0.7066, -0.03712, -0.8752, 0.01131, 0.4836, -0.7066, -0.7066, -0.03712, -0.9995, 6.419e-07, -0.03277, -0.8752, 0.01131, 0.4836, -0.8752, 0.01131, 0.4836, -0.9995, 6.419e-07, -0.03277, -0.7065, 0.7065, -0.0415, -0.9995, 6.419e-07, -0.03277, -0.6263, 0.661, 0.4132, -0.7065, 0.7065, -0.0415, -0.6263, 0.661, 0.4132, 0.01696, 0.8752, 0.4835, -0.7065, 0.7065, -0.0415, -0.7065, 0.7065, -0.0415, 0.01696, 0.8752, 0.4835, 1.302e-05, 0.9991, -0.0415, 0.01696, 0.8752, 0.4835, 0.7068, 0.7067, -0.03279, 1.302e-05, 0.9991, -0.0415, 1.302e-05, 0.9991, -0.0415, 0.7068, 0.7067, -0.03279, 0.6089, 0.6289, 0.4835, 0.5382, 0.5422, 0.6452, -0.003776, 0.7468, 0.665, -0.01697, 0.8392, 0.5435, -0.01697, 0.8392, 0.5435, -0.003776, 0.7468, 0.665, -0.5821, 0.6048, 0.5435, -0.003776, 0.7468, 0.665, -0.5185, 0.5252, 0.6747, -0.5821, 0.6048, 0.5435, 0.01696, 0.8752, 0.4835, 0.6028, 0.6041, 0.5213, 0.7068, 0.7067, -0.03279, 0.6028, 0.6041, 0.5213, 0.9993, 5.632e-05, -0.03719, 0.7068, 0.7067, -0.03279, 0.6028, 0.6041, 0.5213, 0.01696, 0.8752, 0.4835, -0.02826, 0.7492, 0.6617, -0.02826, 0.7492, 0.6617, 0.01696, 0.8752, 0.4835, -0.6161, 0.5295, 0.5832, 0.01696, 0.8752, 0.4835, -0.6263, 0.661, 0.4132, -0.6161, 0.5295, 0.5832, -0.6161, 0.5295, 0.5832, -0.6263, 0.661, 0.4132, -0.8431, -0.04147, 0.5361, -0.6263, 0.661, 0.4132, -0.943, 0.01887, 0.3322, -0.8431, -0.04147, 0.5361, -0.8431, -0.04147, 0.5361, -0.943, 0.01887, 0.3322, -0.6005, -0.5831, 0.5471, -0.943, 0.01887, 0.3322, -0.6599, -0.6799, 0.3198, -0.6005, -0.5831, 0.5471, -0.6599, -0.6799, 0.3198, -0.04148, -0.7796, 0.625, -0.6005, -0.5831, 0.5471, -0.04148, -0.7796, 0.625, -0.4363, -0.4909, 0.7541, -0.6005, -0.5831, 0.5471, -0.6005, -0.5831, 0.5471, -0.4363, -0.4909, 0.7541, -0.8431, -0.04147, 0.5361, -0.4363, -0.4909, 0.7541, -0.6859, 0.007535, 0.7277, -0.8431, -0.04147, 0.5361, -0.6859, 0.007535, 0.7277, -0.5395, 0.5755, 0.6147, -0.8431, -0.04147, 0.5361, -0.8431, -0.04147, 0.5361, -0.5395, 0.5755, 0.6147, -0.6161, 0.5295, 0.5832, -0.5395, 0.5755, 0.6147, -0.005652, 0.8994, 0.437, -0.6161, 0.5295, 0.5832, -0.6161, 0.5295, 0.5832, -0.005652, 0.8994, 0.437, -0.02826, 0.7492, 0.6617, -0.005652, 0.8994, 0.437, 0.4845, 0.4765, 0.7336, -0.02826, 0.7492, 0.6617, -0.02826, 0.7492, 0.6617, 0.4845, 0.4765, 0.7336, 0.6028, 0.6041, 0.5213, 0.4845, 0.4765, 0.7336, 0.8534, 0.007539, 0.5213, 0.6028, 0.6041, 0.5213, 0.6028, 0.6041, 0.5213, 0.8534, 0.007539, 0.5213, 0.9993, 5.632e-05, -0.03719, 0.8534, 0.007539, 0.5213, 0.633, -0.6077, 0.4797, 0.9993, 5.632e-05, -0.03719, 0.633, -0.6077, 0.4797, 0.7066, -0.7066, -0.03713, 0.9993, 5.632e-05, -0.03719, 0.9993, 5.632e-05, -0.03719, 0.7066, -0.7066, -0.03713, 0.6168, -0.6181, 0.4873, 0.6168, -0.6181, 0.4873, 0.7066, -0.7066, -0.03713, -0.001886, -0.8732, 0.4874, 0.7066, -0.7066, -0.03713, 2.954e-05, -0.9993, -0.03715, -0.001886, -0.8732, 0.4874, -0.001886, -0.8732, 0.4874, 2.954e-05, -0.9993, -0.03715, -0.6195, -0.6154, 0.4873, -0.6195, -0.6154, 0.4873, 2.954e-05, -0.9993, -0.03715, -0.7066, -0.7066, -0.03712, 2.954e-05, -0.9993, -0.03715, -0.6599, -0.6799, 0.3198, -0.7066, -0.7066, -0.03712, -0.7066, -0.7066, -0.03712, -0.6599, -0.6799, 0.3198, -0.9995, 6.419e-07, -0.03277, -0.6599, -0.6799, 0.3198, -0.943, 0.01887, 0.3322, -0.9995, 6.419e-07, -0.03277, -0.9995, 6.419e-07, -0.03277, -0.943, 0.01887, 0.3322, -0.6263, 0.661, 0.4132, -0.6599, -0.6799, 0.3198, 2.954e-05, -0.9993, -0.03715, 0.02828, -0.9155, 0.4013, 2.954e-05, -0.9993, -0.03715, 0.7066, -0.7066, -0.03713, 0.02828, -0.9155, 0.4013, 0.7066, -0.7066, -0.03713, 0.633, -0.6077, 0.4797, 0.02828, -0.9155, 0.4013, 0.633, -0.6077, 0.4797, 0.4652, -0.5212, 0.7155, 0.02828, -0.9155, 0.4013, 0.02828, -0.9155, 0.4013, 0.4652, -0.5212, 0.7155, -0.04148, -0.7796, 0.625, 0.4652, -0.5212, 0.7155, 0.05838, -0.7024, 0.7094, -0.04148, -0.7796, 0.625, -0.04148, -0.7796, 0.625, 0.05838, -0.7024, 0.7094, -0.4363, -0.4909, 0.7541, 0.05838, -0.7024, 0.7094, -0.2417, -0.4888, 0.8382, -0.4363, -0.4909, 0.7541, -0.2417, -0.4888, 0.8382, -0.4813, 0.01505, 0.8764, -0.4363, -0.4909, 0.7541, -0.4363, -0.4909, 0.7541, -0.4813, 0.01505, 0.8764, -0.6859, 0.007535, 0.7277, -0.4813, 0.01505, 0.8764, -0.3949, 0.5986, 0.697, -0.6859, 0.007535, 0.7277, -0.6859, 0.007535, 0.7277, -0.3949, 0.5986, 0.697, -0.5395, 0.5755, 0.6147, -0.3949, 0.5986, 0.697, 0.05843, 0.972, 0.2274, -0.5395, 0.5755, 0.6147, -0.5395, 0.5755, 0.6147, 0.05843, 0.972, 0.2274, -0.005652, 0.8994, 0.437, -0.6599, -0.6799, 0.3198, 0.02828, -0.9155, 0.4013, -0.04148, -0.7796, 0.625, 0.05843, 0.972, 0.2274, -0.3949, 0.5986, 0.697, 0.7749, 0.2522, 0.5796, -0.3949, 0.5986, 0.697, -0.4813, 0.01505, 0.8764, 0.7749, 0.2522, 0.5796, -0.4813, 0.01505, 0.8764, -0.2417, -0.4888, 0.8382, 0.7749, 0.2522, 0.5796, 0.7749, 0.2522, 0.5796, -0.2417, -0.4888, 0.8382, 0.2304, -0.7627, 0.6043, -0.2417, -0.4888, 0.8382, 0.05838, -0.7024, 0.7094, 0.2304, -0.7627, 0.6043, 0.2304, -0.7627, 0.6043, 0.05838, -0.7024, 0.7094, 0.5875, -0.5421, 0.6008, 0.05838, -0.7024, 0.7094, 0.4652, -0.5212, 0.7155, 0.5875, -0.5421, 0.6008, 0.5875, -0.5421, 0.6008, 0.7659, -0.6208, 0.1674, 0.2304, -0.7627, 0.6043, 0.2304, -0.7627, 0.6043, 0.7659, -0.6208, 0.1674, 0.7749, 0.2522, 0.5796, 0.7659, -0.6208, 0.1674, 0.9568, 0.007543, -0.2907, 0.7749, 0.2522, 0.5796, 0.7749, 0.2522, 0.5796, 0.9568, 0.007543, -0.2907, 0.6436, 0.7224, -0.2528, 0.9568, 0.007543, -0.2907, 0.9142, -0.007548, 0.4053, 0.6436, 0.7224, -0.2528, 0.9142, -0.007548, 0.4053, 0.6555, 0.6822, 0.3239, 0.6436, 0.7224, -0.2528, 0.6436, 0.7224, -0.2528, 0.6555, 0.6822, 0.3239, -0.005652, 0.8994, 0.437, 0.6555, 0.6822, 0.3239, 0.4845, 0.4765, 0.7336, -0.005652, 0.8994, 0.437, 0.7659, -0.6208, 0.1674, 0.5875, -0.5421, 0.6008, 0.9568, 0.007543, -0.2907, 0.9568, 0.007543, -0.2907, 0.5875, -0.5421, 0.6008, 0.9142, -0.007548, 0.4053, 0.5875, -0.5421, 0.6008, 0.6528, -0.03009, 0.7569, 0.9142, -0.007548, 0.4053, 0.9142, -0.007548, 0.4053, 0.6528, -0.03009, 0.7569, 0.6555, 0.6822, 0.3239, 0.6555, 0.6822, 0.3239, 0.6528, -0.03009, 0.7569, 0.4845, 0.4765, 0.7336, 0.4845, 0.4765, 0.7336, 0.6528, -0.03009, 0.7569, 0.8534, 0.007539, 0.5213, 0.8534, 0.007539, 0.5213, 0.6528, -0.03009, 0.7569, 0.633, -0.6077, 0.4797, 0.633, -0.6077, 0.4797, 0.6528, -0.03009, 0.7569, 0.4652, -0.5212, 0.7155, 0.6528, -0.03009, 0.7569, 0.5875, -0.5421, 0.6008, 0.4652, -0.5212, 0.7155, 0.7749, 0.2522, 0.5796, 0.6436, 0.7224, -0.2528, 0.05843, 0.972, 0.2274, 0.6436, 0.7224, -0.2528, -0.005652, 0.8994, 0.437, 0.05843, 0.972, 0.2274])] * 3)])

# ---- objects
ob_3 = bpy.data.objects.new('3', me_000_0_0)

# ---- transforms, parenting, visibility, modifiers, constraints
ob_3.location = (0.0, 0.0, 0.0)
ob_3.rotation_euler = (-1.629e-07, 0.0, 0.0)
ob_3.color = (0.8, 0.8, 0.8, 1.0)
ob_3.lineart.crease_threshold = 0.0

# ---- collection membership
col_collection.objects.link(ob_3)

# ---- scene / render settings (as saved in the file)
scene.frame_start = 1; scene.frame_end = 250; scene.frame_set(1)
scene.render.engine = 'BLENDER_EEVEE_NEXT'
scene.cycles.use_denoising = False
scene.cycles.samples = 128
scene.cycles.sampling_pattern = 'TABULATED_SOBOL'
scene.cycles.use_adaptive_sampling = False
scene.cycles.use_light_tree = False
scene.view_settings.view_transform = 'Filmic'
bpy.context.view_layer.update()

# ---- added for rendering (the .blend has no active camera and no usable light): camera, sun
cam_auto = bpy.data.cameras.new('AutoCamera')
cam_auto.lens = 50.0
cam_auto.sensor_width = 36.0
cam_auto.clip_end = 1000.0
ob_auto_camera = bpy.data.objects.new('AutoCamera', cam_auto)
scene.collection.objects.link(ob_auto_camera)
ob_auto_camera.location = (20.6591, -25.0974, 23.0805)
ob_auto_camera.rotation_euler = (1.09748, -7.21219e-08, 0.694738)
scene.camera = ob_auto_camera
light_auto_sun = bpy.data.lights.new('AutoSun', 'SUN')
light_auto_sun.energy = 3.0
light_auto_sun.angle = 0.0523599
ob_auto_sun = bpy.data.objects.new('AutoSun', light_auto_sun)
scene.collection.objects.link(ob_auto_sun)
ob_auto_sun.rotation_euler = (0.872665, 0.174533, 0.523599)
bpy.context.view_layer.update()
